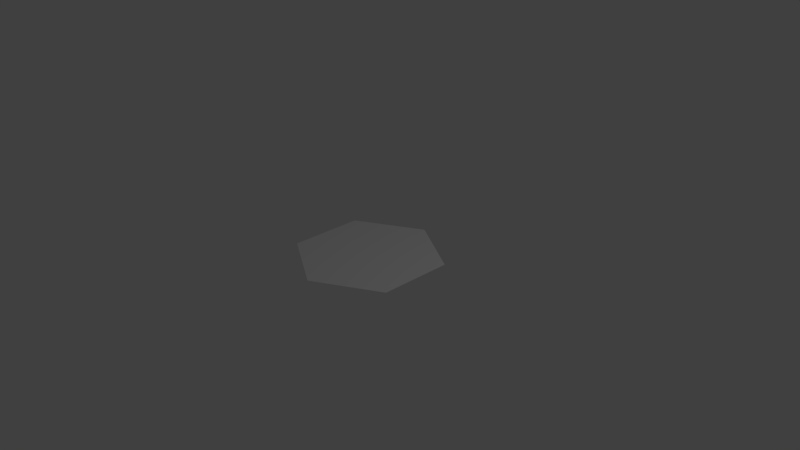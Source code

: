 # Source: hex.blend  (saved by Blender 2.79.0; exported with 4.5.12 LTS)
import bpy
from mathutils import Matrix  # noqa: F401  (used for matrix-valued properties, if any)

bpy.ops.wm.read_factory_settings(use_empty=True)
scene = bpy.context.scene
scene.name = 'Scene'

# ---- collections
col_collection_1 = bpy.data.collections.new('Collection 1'); scene.collection.children.link(col_collection_1)

# ---- world
world_world = bpy.data.worlds.new('World'); scene.world = world_world
world_world.color = (0.05088, 0.05088, 0.05088)
world_world.use_sun_shadow = False
world_world.sun_shadow_jitter_overblur = 0.0
world_world.cycles.sampling_method = 'MANUAL'

# ---- cameras
cam_camera = bpy.data.cameras.new('Camera')
cam_camera.clip_end = 100.0
cam_camera.lens = 35.0
cam_camera.sensor_width = 32.0
cam_camera.sensor_height = 18.0
cam_camera.ortho_scale = 7.314
cam_camera.dof.focus_distance = 0.0
cam_camera.dof.aperture_fstop = 128.0

# ---- lights
light_lamp = bpy.data.lights.new('Lamp', 'POINT')
light_lamp.transmission_factor = 0.0
light_lamp.cutoff_distance = 30.0
light_lamp.energy = 100.0
light_lamp.shadow_buffer_clip_start = 1.001
light_lamp.shadow_soft_size = 0.1
light_lamp.shadow_maximum_resolution = 0.006
light_lamp.use_absolute_resolution = True

# ---- meshes
me_circle = bpy.data.meshes.new('Circle')
me_circle.from_pydata([(0.0, 1.0, 0.0), (-0.866, 0.5, 0.0), (-0.866, -0.5, 0.0), (8.742e-08, -1.0, 0.0), (0.866, -0.5, 0.0), (0.866, 0.5, 0.0), (8.742e-08, 0.0, 0.0)], [], [(3, 2, 6), (1, 6, 2), (0, 6, 1), (5, 6, 0), (4, 6, 5), (3, 6, 4)])
_uv = me_circle.uv_layers.new(name='UVMap')
_uv.uv.foreach_set('vector', [9.304e-05, 0.433, 0.25, 9.304e-05, 0.5, 0.433, 0.75, 9.304e-05, 0.5, 0.433, 0.25, 9.304e-05, 0.9999, 0.433, 0.5, 0.433, 0.75, 9.304e-05, 0.75, 0.866, 0.5, 0.433, 0.9999, 0.433, 0.25, 0.866, 0.5, 0.433, 0.75, 0.866, 9.304e-05, 0.433, 0.5, 0.433, 0.25, 0.866])
_ca = me_circle.color_attributes.new('Col', 'BYTE_COLOR', 'CORNER')
_ca.data.foreach_set('color', [1.0, 1.0, 1.0, 1.0, 1.0, 1.0, 1.0, 1.0, 1.0, 1.0, 1.0, 1.0, 1.0, 1.0, 1.0, 1.0, 1.0, 1.0, 1.0, 1.0, 1.0, 1.0, 1.0, 1.0, 1.0, 1.0, 1.0, 1.0, 1.0, 1.0, 1.0, 1.0, 1.0, 1.0, 1.0, 1.0, 1.0, 1.0, 1.0, 1.0, 1.0, 1.0, 1.0, 1.0, 1.0, 1.0, 1.0, 1.0, 1.0, 1.0, 1.0, 1.0, 1.0, 1.0, 1.0, 1.0, 1.0, 1.0, 1.0, 1.0, 1.0, 1.0, 1.0, 1.0, 1.0, 1.0, 1.0, 1.0, 1.0, 1.0, 1.0, 1.0])
me_circle.use_remesh_preserve_volume = False
me_circle.use_remesh_preserve_attributes = False
me_circle.use_mirror_vertex_groups = False
me_circle.update()

# ---- objects
ob_circle = bpy.data.objects.new('Circle', me_circle)
ob_lamp = bpy.data.objects.new('Lamp', light_lamp)
ob_camera = bpy.data.objects.new('Camera', cam_camera)

# ---- transforms, parenting, visibility, modifiers, constraints
ob_circle.location = (0.0, 0.0, 0.0)
ob_circle.lineart.crease_threshold = 0.0
ob_lamp.location = (4.076, 1.005, 5.904)
ob_lamp.rotation_euler = (0.6503, 0.05522, 1.866)
ob_lamp.lock_rotations_4d = False
ob_lamp.empty_display_type = 'ARROWS'
ob_lamp.color = (0.0, 0.0, 0.0, 0.0)
ob_lamp.lineart.crease_threshold = 0.0
ob_camera.location = (7.481, -6.508, 5.344)
ob_camera.rotation_euler = (1.109, 0.0, 0.8149)
ob_camera.lock_rotations_4d = False
ob_camera.empty_display_type = 'ARROWS'
ob_camera.color = (0.0, 0.0, 0.0, 0.0)
ob_camera.display_type = 'WIRE'
ob_camera.lineart.crease_threshold = 0.0

# ---- collection membership
col_collection_1.objects.link(ob_circle)
col_collection_1.objects.link(ob_lamp)
col_collection_1.objects.link(ob_camera)

# ---- scene / render settings (as saved in the file)
scene.camera = ob_camera
scene.frame_start = 1; scene.frame_end = 250; scene.frame_set(1)
scene.render.engine = 'BLENDER_EEVEE_NEXT'
scene.render.resolution_percentage = 50
scene.render.dither_intensity = 0.0
scene.cycles.use_denoising = False
scene.cycles.samples = 128
scene.cycles.sampling_pattern = 'TABULATED_SOBOL'
scene.cycles.use_adaptive_sampling = False
scene.cycles.use_light_tree = False
scene.cycles.blur_glossy = 0.0
scene.cycles.sample_clamp_indirect = 0.0
scene.view_settings.view_transform = 'Standard'
bpy.context.view_layer.update()
